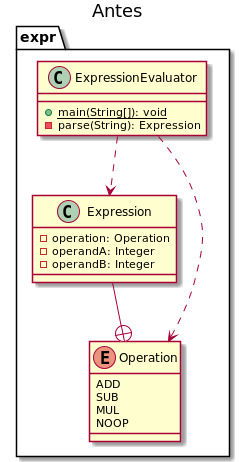

The diagram above was rendered by PlantUML. Its source (embedded in the PNG):
@startuml

title Antes

package expr {

    class ExpressionEvaluator {
        + {static} main(String[]): void
        - parse(String): Expression
    }

    class Expression {
        - operation: Operation
        - operandA: Integer
        - operandB: Integer
    }

    enum Operation {
        ADD
        SUB
        MUL
        NOOP
    }

    ExpressionEvaluator ..> Expression
    Expression --+ Operation
    ExpressionEvaluator ..> Operation
}

@enduml